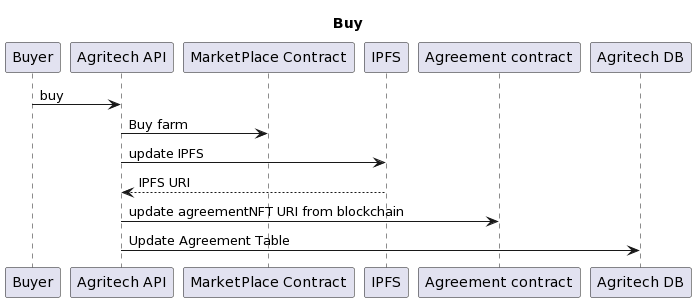

The diagram above was rendered by PlantUML. Its source (embedded in the PNG):
@startuml
title Buy

Buyer ->"Agritech API" :  buy
"Agritech API" -> "MarketPlace Contract":Buy farm
"Agritech API"-> "IPFS" : update IPFS 
"IPFS" --> "Agritech API" : IPFS URI
"Agritech API" -> "Agreement contract" : update agreementNFT URI from blockchain
"Agritech API" -> "Agritech DB" : Update Agreement Table
@enduml